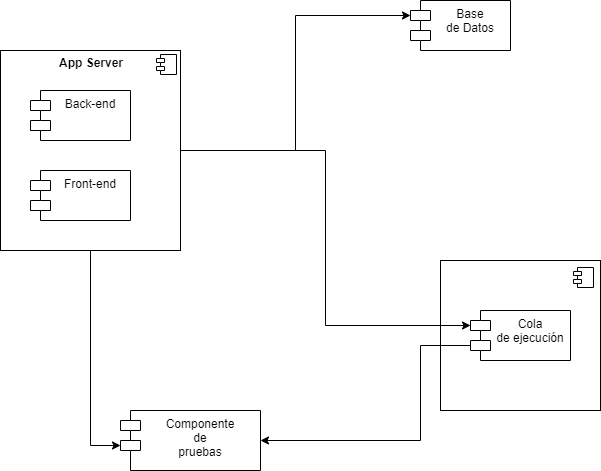

The diagram above was exported from draw.io. Its source (the exported page's mxGraphModel, read from the mxfile embedded in the PNG):
<mxGraphModel dx="1422" dy="751" grid="1" gridSize="10" guides="1" tooltips="1" connect="1" arrows="1" fold="1" page="1" pageScale="1" pageWidth="827" pageHeight="1169" background="#ffffff" math="0" shadow="0">
  <root>
    <mxCell id="0" />
    <mxCell id="1" parent="0" />
    <mxCell id="rhHJHRJI2lCb_Mfae_mg-17" value="" style="group" vertex="1" connectable="0" parent="1">
      <mxGeometry x="520" y="370" width="160" height="150" as="geometry" />
    </mxCell>
    <mxCell id="rhHJHRJI2lCb_Mfae_mg-13" value="" style="html=1;dropTarget=0;" vertex="1" parent="rhHJHRJI2lCb_Mfae_mg-17">
      <mxGeometry width="160" height="150" as="geometry" />
    </mxCell>
    <mxCell id="rhHJHRJI2lCb_Mfae_mg-14" value="" style="shape=component;jettyWidth=8;jettyHeight=4;" vertex="1" parent="rhHJHRJI2lCb_Mfae_mg-13">
      <mxGeometry x="1" width="20" height="20" relative="1" as="geometry">
        <mxPoint x="-27" y="7" as="offset" />
      </mxGeometry>
    </mxCell>
    <mxCell id="rhHJHRJI2lCb_Mfae_mg-12" value="Cola&#10;de ejecución" style="shape=module;align=left;spacingLeft=20;align=center;verticalAlign=top;" vertex="1" parent="rhHJHRJI2lCb_Mfae_mg-17">
      <mxGeometry x="30" y="50" width="100" height="50" as="geometry" />
    </mxCell>
    <mxCell id="rhHJHRJI2lCb_Mfae_mg-16" style="edgeStyle=orthogonalEdgeStyle;rounded=0;orthogonalLoop=1;jettySize=auto;html=1;entryX=1;entryY=0.5;entryDx=0;entryDy=0;exitX=0;exitY=0;exitDx=0;exitDy=35;exitPerimeter=0;" edge="1" parent="1" source="rhHJHRJI2lCb_Mfae_mg-12" target="rhHJHRJI2lCb_Mfae_mg-9">
      <mxGeometry relative="1" as="geometry">
        <Array as="points">
          <mxPoint x="500" y="455" />
          <mxPoint x="500" y="550" />
        </Array>
      </mxGeometry>
    </mxCell>
    <mxCell id="rhHJHRJI2lCb_Mfae_mg-10" style="edgeStyle=orthogonalEdgeStyle;rounded=0;orthogonalLoop=1;jettySize=auto;html=1;entryX=0;entryY=0;entryDx=0;entryDy=35;entryPerimeter=0;" edge="1" parent="1" source="rhHJHRJI2lCb_Mfae_mg-6" target="rhHJHRJI2lCb_Mfae_mg-9">
      <mxGeometry relative="1" as="geometry" />
    </mxCell>
    <mxCell id="rhHJHRJI2lCb_Mfae_mg-11" style="edgeStyle=orthogonalEdgeStyle;rounded=0;orthogonalLoop=1;jettySize=auto;html=1;exitX=1;exitY=0.5;exitDx=0;exitDy=0;entryX=0;entryY=0;entryDx=0;entryDy=15;entryPerimeter=0;" edge="1" parent="1" source="rhHJHRJI2lCb_Mfae_mg-6" target="rhHJHRJI2lCb_Mfae_mg-5">
      <mxGeometry relative="1" as="geometry" />
    </mxCell>
    <mxCell id="rhHJHRJI2lCb_Mfae_mg-15" style="edgeStyle=orthogonalEdgeStyle;rounded=0;orthogonalLoop=1;jettySize=auto;html=1;exitX=1;exitY=0.5;exitDx=0;exitDy=0;entryX=0;entryY=0;entryDx=0;entryDy=15;entryPerimeter=0;" edge="1" parent="1" source="rhHJHRJI2lCb_Mfae_mg-6" target="rhHJHRJI2lCb_Mfae_mg-12">
      <mxGeometry relative="1" as="geometry" />
    </mxCell>
    <mxCell id="rhHJHRJI2lCb_Mfae_mg-6" value="&lt;p style=&quot;margin: 0px ; margin-top: 6px ; text-align: center&quot;&gt;&lt;b&gt;App Server&lt;/b&gt;&lt;/p&gt;" style="align=left;overflow=fill;html=1;dropTarget=0;" vertex="1" parent="1">
      <mxGeometry x="80" y="160" width="180" height="200" as="geometry" />
    </mxCell>
    <mxCell id="rhHJHRJI2lCb_Mfae_mg-7" value="" style="shape=component;jettyWidth=8;jettyHeight=4;" vertex="1" parent="rhHJHRJI2lCb_Mfae_mg-6">
      <mxGeometry x="1" width="20" height="20" relative="1" as="geometry">
        <mxPoint x="-24" y="4" as="offset" />
      </mxGeometry>
    </mxCell>
    <mxCell id="rhHJHRJI2lCb_Mfae_mg-1" value="Back-end" style="shape=module;align=left;spacingLeft=20;align=center;verticalAlign=top;" vertex="1" parent="1">
      <mxGeometry x="110" y="200" width="100" height="50" as="geometry" />
    </mxCell>
    <mxCell id="rhHJHRJI2lCb_Mfae_mg-4" value="Front-end" style="shape=module;align=left;spacingLeft=20;align=center;verticalAlign=top;" vertex="1" parent="1">
      <mxGeometry x="110" y="280" width="100" height="50" as="geometry" />
    </mxCell>
    <mxCell id="rhHJHRJI2lCb_Mfae_mg-5" value="Base&#10;de Datos" style="shape=module;align=left;spacingLeft=20;align=center;verticalAlign=top;" vertex="1" parent="1">
      <mxGeometry x="490" y="110" width="100" height="50" as="geometry" />
    </mxCell>
    <mxCell id="rhHJHRJI2lCb_Mfae_mg-9" value="Componente&#10;de&#10;pruebas" style="shape=module;align=left;spacingLeft=20;align=center;verticalAlign=top;" vertex="1" parent="1">
      <mxGeometry x="200" y="520" width="140" height="60" as="geometry" />
    </mxCell>
  </root>
</mxGraphModel>